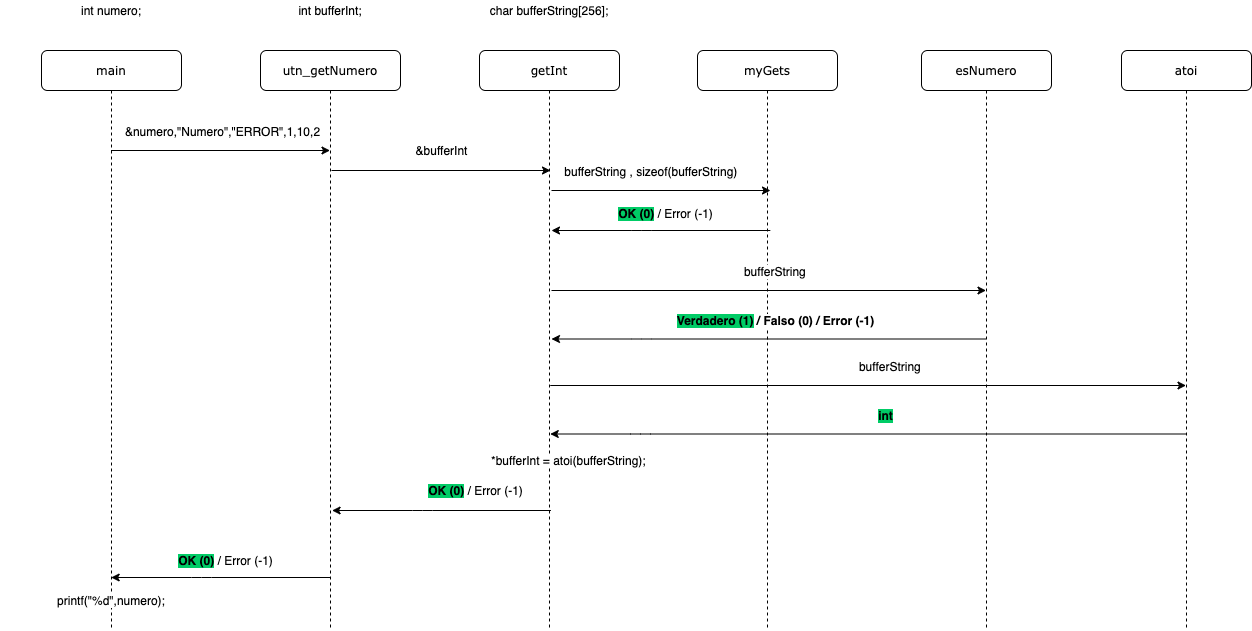

The diagram above was exported from draw.io. Its source (the exported page's mxGraphModel, read from the mxfile embedded in the PNG):
<mxGraphModel dx="1666" dy="794" grid="1" gridSize="10" guides="1" tooltips="1" connect="1" arrows="1" fold="1" page="1" pageScale="1" pageWidth="1100" pageHeight="850" background="#ffffff" math="0" shadow="0">
  <root>
    <mxCell id="0" />
    <mxCell id="1" parent="0" />
    <mxCell id="7baba1c4bc27f4b0-2" value="utn_getNumero" style="shape=umlLifeline;perimeter=lifelinePerimeter;whiteSpace=wrap;html=1;container=1;collapsible=0;recursiveResize=0;outlineConnect=0;rounded=1;shadow=0;comic=0;labelBackgroundColor=none;strokeWidth=1;fontFamily=Verdana;fontSize=12;align=center;" parent="1" vertex="1">
      <mxGeometry x="289" y="90" width="140" height="580" as="geometry" />
    </mxCell>
    <mxCell id="7baba1c4bc27f4b0-3" value="getInt" style="shape=umlLifeline;perimeter=lifelinePerimeter;whiteSpace=wrap;html=1;container=1;collapsible=0;recursiveResize=0;outlineConnect=0;rounded=1;shadow=0;comic=0;labelBackgroundColor=none;strokeWidth=1;fontFamily=Verdana;fontSize=12;align=center;" parent="1" vertex="1">
      <mxGeometry x="508" y="90" width="140" height="580" as="geometry" />
    </mxCell>
    <mxCell id="7baba1c4bc27f4b0-4" value="myGets" style="shape=umlLifeline;perimeter=lifelinePerimeter;whiteSpace=wrap;html=1;container=1;collapsible=0;recursiveResize=0;outlineConnect=0;rounded=1;shadow=0;comic=0;labelBackgroundColor=none;strokeWidth=1;fontFamily=Verdana;fontSize=12;align=center;" parent="1" vertex="1">
      <mxGeometry x="726" y="90" width="140" height="580" as="geometry" />
    </mxCell>
    <mxCell id="sTCCV3hrdYTw8tmUzJdL-22" value="&lt;b&gt;&lt;span style=&quot;background-color: rgb(0 , 204 , 102)&quot;&gt;Verdadero (1)&lt;/span&gt;&lt;span style=&quot;background-color: rgb(255 , 255 , 255)&quot;&gt; / Falso (0) / Error (-1)&lt;/span&gt;&lt;/b&gt;" style="text;html=1;align=center;verticalAlign=middle;resizable=0;points=[];labelBackgroundColor=#ffffff;" vertex="1" connectable="0" parent="7baba1c4bc27f4b0-4">
      <mxGeometry x="93.99666666666667" y="290" as="geometry">
        <mxPoint x="-16.5" y="-21" as="offset" />
      </mxGeometry>
    </mxCell>
    <mxCell id="7baba1c4bc27f4b0-5" value="esNumero" style="shape=umlLifeline;perimeter=lifelinePerimeter;whiteSpace=wrap;html=1;container=1;collapsible=0;recursiveResize=0;outlineConnect=0;rounded=1;shadow=0;comic=0;labelBackgroundColor=none;strokeWidth=1;fontFamily=Verdana;fontSize=12;align=center;" parent="1" vertex="1">
      <mxGeometry x="950" y="90" width="130" height="580" as="geometry" />
    </mxCell>
    <mxCell id="7baba1c4bc27f4b0-8" value="main" style="shape=umlLifeline;perimeter=lifelinePerimeter;whiteSpace=wrap;html=1;container=1;collapsible=0;recursiveResize=0;outlineConnect=0;rounded=1;shadow=0;comic=0;labelBackgroundColor=none;strokeWidth=1;fontFamily=Verdana;fontSize=12;align=center;" parent="1" vertex="1">
      <mxGeometry x="70" y="90" width="140" height="580" as="geometry" />
    </mxCell>
    <mxCell id="sTCCV3hrdYTw8tmUzJdL-1" value="" style="endArrow=classic;html=1;" edge="1" parent="1">
      <mxGeometry width="50" height="50" relative="1" as="geometry">
        <mxPoint x="139.5" y="190" as="sourcePoint" />
        <mxPoint x="358.5" y="190" as="targetPoint" />
        <Array as="points" />
      </mxGeometry>
    </mxCell>
    <mxCell id="sTCCV3hrdYTw8tmUzJdL-2" value="&amp;amp;numero,&quot;Numero&quot;,&quot;ERROR&quot;,1,10,2&lt;br&gt;" style="text;html=1;align=center;verticalAlign=middle;resizable=0;points=[];labelBackgroundColor=#ffffff;" vertex="1" connectable="0" parent="sTCCV3hrdYTw8tmUzJdL-1">
      <mxGeometry x="0.1553" y="-1" relative="1" as="geometry">
        <mxPoint x="-16.5" y="-21" as="offset" />
      </mxGeometry>
    </mxCell>
    <mxCell id="sTCCV3hrdYTw8tmUzJdL-4" value="" style="endArrow=classic;html=1;" edge="1" parent="1">
      <mxGeometry width="50" height="50" relative="1" as="geometry">
        <mxPoint x="358.4999999999998" y="617" as="sourcePoint" />
        <mxPoint x="139.66666666666652" y="617" as="targetPoint" />
        <Array as="points">
          <mxPoint x="230" y="617" />
        </Array>
      </mxGeometry>
    </mxCell>
    <mxCell id="sTCCV3hrdYTw8tmUzJdL-5" value="int numero;" style="text;html=1;strokeColor=none;fillColor=none;align=center;verticalAlign=middle;whiteSpace=wrap;rounded=0;" vertex="1" parent="1">
      <mxGeometry x="70" y="40" width="140" height="20" as="geometry" />
    </mxCell>
    <mxCell id="sTCCV3hrdYTw8tmUzJdL-6" value="&lt;span style=&quot;color: rgba(0 , 0 , 0 , 0) ; font-family: monospace ; font-size: 0px ; background-color: rgb(248 , 249 , 250)&quot;&gt;%3CmxGraphModel%3E%3Croot%3E%3CmxCell%20id%3D%220%22%2F%3E%3CmxCell%20id%3D%221%22%20parent%3D%220%22%2F%3E%3CmxCell%20id%3D%222%22%20value%3D%22%26lt%3Bb%20style%3D%26quot%3Bbackground-color%3A%20rgb(0%20%2C%20204%20%2C%20102)%26quot%3B%26gt%3BOK%20(0)%26lt%3B%2Fb%26gt%3B%20%2F%20Error%20(-1)%22%20style%3D%22text%3Bhtml%3D1%3Balign%3Dcenter%3BverticalAlign%3Dmiddle%3Bresizable%3D0%3Bpoints%3D%5B%5D%3BlabelBackgroundColor%3D%23ffffff%3B%22%20vertex%3D%221%22%20connectable%3D%220%22%20parent%3D%221%22%3E%3CmxGeometry%20x%3D%22710.3266666666667%22%20y%3D%22273%22%20as%3D%22geometry%22%3E%3CmxPoint%20x%3D%22-16.5%22%20y%3D%22-21%22%20as%3D%22offset%22%2F%3E%3C%2FmxGeometry%3E%3C%2FmxCell%3E%3C%2Froot%3E%3C%2FmxGraphModel%3E&lt;/span&gt;" style="text;html=1;align=center;verticalAlign=middle;resizable=0;points=[];labelBackgroundColor=#ffffff;" vertex="1" connectable="0" parent="1">
      <mxGeometry x="269.9966666666667" y="617" as="geometry">
        <mxPoint x="-16.5" y="-21" as="offset" />
      </mxGeometry>
    </mxCell>
    <mxCell id="sTCCV3hrdYTw8tmUzJdL-7" value="" style="endArrow=classic;html=1;" edge="1" parent="1">
      <mxGeometry width="50" height="50" relative="1" as="geometry">
        <mxPoint x="360" y="210" as="sourcePoint" />
        <mxPoint x="578.9999999999998" y="210" as="targetPoint" />
        <Array as="points" />
      </mxGeometry>
    </mxCell>
    <mxCell id="sTCCV3hrdYTw8tmUzJdL-10" value="int bufferInt;" style="text;html=1;strokeColor=none;fillColor=none;align=center;verticalAlign=middle;whiteSpace=wrap;rounded=0;" vertex="1" parent="1">
      <mxGeometry x="289" y="40" width="140" height="20" as="geometry" />
    </mxCell>
    <mxCell id="sTCCV3hrdYTw8tmUzJdL-11" value="&amp;amp;bufferInt" style="text;html=1;align=center;verticalAlign=middle;resizable=0;points=[];autosize=1;" vertex="1" parent="1">
      <mxGeometry x="435" y="180" width="70" height="20" as="geometry" />
    </mxCell>
    <mxCell id="sTCCV3hrdYTw8tmUzJdL-12" value="" style="endArrow=classic;html=1;" edge="1" parent="1">
      <mxGeometry width="50" height="50" relative="1" as="geometry">
        <mxPoint x="580" y="230" as="sourcePoint" />
        <mxPoint x="798.9999999999998" y="230" as="targetPoint" />
        <Array as="points" />
      </mxGeometry>
    </mxCell>
    <mxCell id="sTCCV3hrdYTw8tmUzJdL-13" value="bufferString , sizeof(bufferString)&amp;nbsp;" style="text;html=1;align=center;verticalAlign=middle;resizable=0;points=[];labelBackgroundColor=#ffffff;" vertex="1" connectable="0" parent="sTCCV3hrdYTw8tmUzJdL-12">
      <mxGeometry x="0.1553" y="-1" relative="1" as="geometry">
        <mxPoint x="-26.67" y="-21" as="offset" />
      </mxGeometry>
    </mxCell>
    <mxCell id="sTCCV3hrdYTw8tmUzJdL-14" value="char bufferString[256];" style="text;html=1;strokeColor=none;fillColor=none;align=center;verticalAlign=middle;whiteSpace=wrap;rounded=0;" vertex="1" parent="1">
      <mxGeometry x="508" y="40" width="140" height="20" as="geometry" />
    </mxCell>
    <mxCell id="sTCCV3hrdYTw8tmUzJdL-17" value="" style="endArrow=classic;html=1;" edge="1" parent="1">
      <mxGeometry width="50" height="50" relative="1" as="geometry">
        <mxPoint x="798.8299999999997" y="270" as="sourcePoint" />
        <mxPoint x="579.9966666666664" y="270" as="targetPoint" />
        <Array as="points">
          <mxPoint x="670.3299999999999" y="270" />
        </Array>
      </mxGeometry>
    </mxCell>
    <mxCell id="sTCCV3hrdYTw8tmUzJdL-18" value="&lt;b style=&quot;background-color: rgb(0 , 204 , 102)&quot;&gt;OK (0)&lt;/b&gt; / Error (-1)" style="text;html=1;align=center;verticalAlign=middle;resizable=0;points=[];labelBackgroundColor=#ffffff;" vertex="1" connectable="0" parent="1">
      <mxGeometry x="710.3266666666667" y="273" as="geometry">
        <mxPoint x="-16.5" y="-21" as="offset" />
      </mxGeometry>
    </mxCell>
    <mxCell id="sTCCV3hrdYTw8tmUzJdL-19" value="" style="endArrow=classic;html=1;" edge="1" parent="1" target="7baba1c4bc27f4b0-5">
      <mxGeometry width="50" height="50" relative="1" as="geometry">
        <mxPoint x="580" y="330" as="sourcePoint" />
        <mxPoint x="798.9999999999998" y="330" as="targetPoint" />
        <Array as="points" />
      </mxGeometry>
    </mxCell>
    <mxCell id="sTCCV3hrdYTw8tmUzJdL-20" value="bufferString&amp;nbsp;" style="text;html=1;align=center;verticalAlign=middle;resizable=0;points=[];labelBackgroundColor=#ffffff;" vertex="1" connectable="0" parent="sTCCV3hrdYTw8tmUzJdL-19">
      <mxGeometry x="0.1553" y="-1" relative="1" as="geometry">
        <mxPoint x="-26.67" y="-21" as="offset" />
      </mxGeometry>
    </mxCell>
    <mxCell id="sTCCV3hrdYTw8tmUzJdL-21" value="" style="endArrow=classic;html=1;" edge="1" parent="1" source="7baba1c4bc27f4b0-5">
      <mxGeometry width="50" height="50" relative="1" as="geometry">
        <mxPoint x="798.8299999999997" y="378.5000000000001" as="sourcePoint" />
        <mxPoint x="579.9966666666664" y="378.5000000000001" as="targetPoint" />
        <Array as="points">
          <mxPoint x="670.3299999999999" y="378.5" />
        </Array>
      </mxGeometry>
    </mxCell>
    <mxCell id="sTCCV3hrdYTw8tmUzJdL-23" value="atoi" style="shape=umlLifeline;perimeter=lifelinePerimeter;whiteSpace=wrap;html=1;container=1;collapsible=0;recursiveResize=0;outlineConnect=0;rounded=1;shadow=0;comic=0;labelBackgroundColor=none;strokeWidth=1;fontFamily=Verdana;fontSize=12;align=center;" vertex="1" parent="1">
      <mxGeometry x="1150" y="90" width="130" height="580" as="geometry" />
    </mxCell>
    <mxCell id="sTCCV3hrdYTw8tmUzJdL-24" value="&lt;span style=&quot;background-color: rgb(0 , 204 , 102)&quot;&gt;&lt;b&gt;int&lt;/b&gt;&lt;/span&gt;" style="text;html=1;align=center;verticalAlign=middle;resizable=0;points=[];labelBackgroundColor=#ffffff;" vertex="1" connectable="0" parent="1">
      <mxGeometry x="929.9966666666667" y="475" as="geometry">
        <mxPoint x="-16.5" y="-21" as="offset" />
      </mxGeometry>
    </mxCell>
    <mxCell id="sTCCV3hrdYTw8tmUzJdL-25" value="" style="endArrow=classic;html=1;" edge="1" parent="1" target="sTCCV3hrdYTw8tmUzJdL-23">
      <mxGeometry width="50" height="50" relative="1" as="geometry">
        <mxPoint x="578.75" y="425" as="sourcePoint" />
        <mxPoint x="1013.2499999999995" y="425" as="targetPoint" />
        <Array as="points" />
      </mxGeometry>
    </mxCell>
    <mxCell id="sTCCV3hrdYTw8tmUzJdL-26" value="bufferString&amp;nbsp;" style="text;html=1;align=center;verticalAlign=middle;resizable=0;points=[];labelBackgroundColor=#ffffff;" vertex="1" connectable="0" parent="sTCCV3hrdYTw8tmUzJdL-25">
      <mxGeometry x="0.1553" y="-1" relative="1" as="geometry">
        <mxPoint x="-26.67" y="-21" as="offset" />
      </mxGeometry>
    </mxCell>
    <mxCell id="sTCCV3hrdYTw8tmUzJdL-27" value="" style="endArrow=classic;html=1;" edge="1" parent="1" source="sTCCV3hrdYTw8tmUzJdL-23">
      <mxGeometry width="50" height="50" relative="1" as="geometry">
        <mxPoint x="1013.2499999999995" y="473.5" as="sourcePoint" />
        <mxPoint x="578.7466666666664" y="473.5" as="targetPoint" />
        <Array as="points">
          <mxPoint x="669.0799999999999" y="473.5" />
        </Array>
      </mxGeometry>
    </mxCell>
    <mxCell id="sTCCV3hrdYTw8tmUzJdL-28" value="&lt;span style=&quot;background-color: rgb(255 , 255 , 255)&quot;&gt;*bufferInt = atoi(bufferString);&amp;nbsp;&lt;/span&gt;" style="text;html=1;strokeColor=none;fillColor=none;align=center;verticalAlign=middle;whiteSpace=wrap;rounded=0;" vertex="1" parent="1">
      <mxGeometry x="488.33" y="490" width="222" height="20" as="geometry" />
    </mxCell>
    <mxCell id="sTCCV3hrdYTw8tmUzJdL-29" value="" style="endArrow=classic;html=1;" edge="1" parent="1">
      <mxGeometry width="50" height="50" relative="1" as="geometry">
        <mxPoint x="579.4199999999997" y="550" as="sourcePoint" />
        <mxPoint x="360.5866666666665" y="550" as="targetPoint" />
        <Array as="points">
          <mxPoint x="450.91999999999996" y="550" />
        </Array>
      </mxGeometry>
    </mxCell>
    <mxCell id="sTCCV3hrdYTw8tmUzJdL-30" value="&lt;b style=&quot;background-color: rgb(0 , 204 , 102)&quot;&gt;OK (0)&lt;/b&gt; / Error (-1)" style="text;html=1;align=center;verticalAlign=middle;resizable=0;points=[];labelBackgroundColor=#ffffff;" vertex="1" connectable="0" parent="1">
      <mxGeometry x="519.9966666666667" y="550" as="geometry">
        <mxPoint x="-16.5" y="-21" as="offset" />
      </mxGeometry>
    </mxCell>
    <mxCell id="sTCCV3hrdYTw8tmUzJdL-31" value="&lt;b style=&quot;background-color: rgb(0 , 204 , 102)&quot;&gt;OK (0)&lt;/b&gt; / Error (-1)" style="text;html=1;align=center;verticalAlign=middle;resizable=0;points=[];labelBackgroundColor=#ffffff;" vertex="1" connectable="0" parent="1">
      <mxGeometry x="269.99666666666667" y="620" as="geometry">
        <mxPoint x="-16.5" y="-21" as="offset" />
      </mxGeometry>
    </mxCell>
    <mxCell id="sTCCV3hrdYTw8tmUzJdL-33" value="&lt;span style=&quot;background-color: rgb(255 , 255 , 255)&quot;&gt;printf(&quot;%d&quot;,numero);&lt;/span&gt;" style="text;html=1;strokeColor=none;fillColor=none;align=center;verticalAlign=middle;whiteSpace=wrap;rounded=0;" vertex="1" parent="1">
      <mxGeometry x="29" y="630" width="222" height="20" as="geometry" />
    </mxCell>
  </root>
</mxGraphModel>